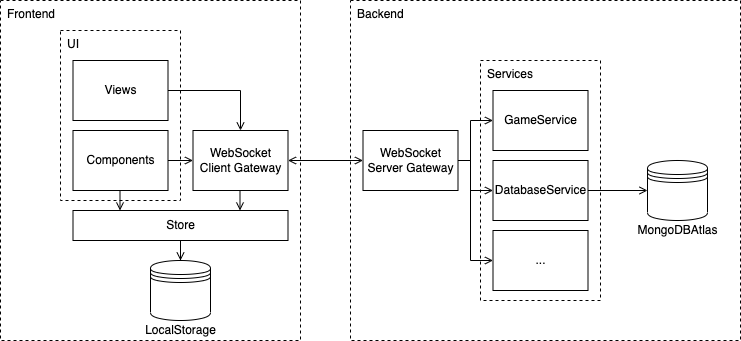

The diagram above was exported from draw.io. Its source (the exported page's mxGraphModel, read from the mxfile embedded in the PNG):
<mxGraphModel dx="220" dy="609" grid="1" gridSize="10" guides="1" tooltips="1" connect="1" arrows="1" fold="1" page="1" pageScale="1" pageWidth="827" pageHeight="1169" math="0" shadow="0">
  <root>
    <mxCell id="0" />
    <mxCell id="1" parent="0" />
    <mxCell id="O5kGJGylbeza2Zqbd8BH-1" value="Frontend" style="rounded=0;whiteSpace=wrap;html=1;dashed=1;align=left;verticalAlign=top;spacingLeft=5;" parent="1" vertex="1">
      <mxGeometry x="44" y="245" width="300" height="340" as="geometry" />
    </mxCell>
    <mxCell id="O5kGJGylbeza2Zqbd8BH-2" value="Backend" style="rounded=0;whiteSpace=wrap;html=1;dashed=1;align=left;verticalAlign=top;spacingLeft=5;" parent="1" vertex="1">
      <mxGeometry x="394" y="245" width="390" height="340" as="geometry" />
    </mxCell>
    <mxCell id="O5kGJGylbeza2Zqbd8BH-5" value="" style="group" parent="1" vertex="1" connectable="0">
      <mxGeometry x="179" y="505" width="90" height="80" as="geometry" />
    </mxCell>
    <mxCell id="O5kGJGylbeza2Zqbd8BH-3" value="" style="shape=datastore;whiteSpace=wrap;html=1;align=left;verticalAlign=top;" parent="O5kGJGylbeza2Zqbd8BH-5" vertex="1">
      <mxGeometry x="15" width="60" height="60" as="geometry" />
    </mxCell>
    <mxCell id="O5kGJGylbeza2Zqbd8BH-4" value="LocalStorage" style="text;html=1;align=center;verticalAlign=middle;resizable=0;points=[];autosize=1;strokeColor=none;fillColor=none;" parent="O5kGJGylbeza2Zqbd8BH-5" vertex="1">
      <mxGeometry y="60" width="90" height="20" as="geometry" />
    </mxCell>
    <mxCell id="O5kGJGylbeza2Zqbd8BH-6" value="" style="group" parent="1" vertex="1" connectable="0">
      <mxGeometry x="676" y="405" width="95" height="80" as="geometry" />
    </mxCell>
    <mxCell id="O5kGJGylbeza2Zqbd8BH-7" value="" style="shape=datastore;whiteSpace=wrap;html=1;align=left;verticalAlign=top;" parent="O5kGJGylbeza2Zqbd8BH-6" vertex="1">
      <mxGeometry x="15" width="60" height="60" as="geometry" />
    </mxCell>
    <mxCell id="O5kGJGylbeza2Zqbd8BH-8" value="MongoDBAtlas" style="text;html=1;align=center;verticalAlign=middle;resizable=0;points=[];autosize=1;strokeColor=none;fillColor=none;" parent="O5kGJGylbeza2Zqbd8BH-6" vertex="1">
      <mxGeometry x="-5" y="60" width="100" height="20" as="geometry" />
    </mxCell>
    <mxCell id="O5kGJGylbeza2Zqbd8BH-14" value="UI" style="rounded=0;whiteSpace=wrap;html=1;dashed=1;align=left;verticalAlign=top;spacingLeft=5;fillColor=none;" parent="1" vertex="1">
      <mxGeometry x="104" y="275" width="120" height="170" as="geometry" />
    </mxCell>
    <mxCell id="O5kGJGylbeza2Zqbd8BH-16" style="edgeStyle=orthogonalEdgeStyle;rounded=0;orthogonalLoop=1;jettySize=auto;html=1;endArrow=open;endFill=0;" parent="1" source="O5kGJGylbeza2Zqbd8BH-9" target="O5kGJGylbeza2Zqbd8BH-12" edge="1">
      <mxGeometry relative="1" as="geometry" />
    </mxCell>
    <mxCell id="O5kGJGylbeza2Zqbd8BH-9" value="Components" style="rounded=0;whiteSpace=wrap;html=1;align=center;verticalAlign=middle;" parent="1" vertex="1">
      <mxGeometry x="116.5" y="375" width="95" height="60" as="geometry" />
    </mxCell>
    <mxCell id="O5kGJGylbeza2Zqbd8BH-15" style="edgeStyle=orthogonalEdgeStyle;rounded=0;orthogonalLoop=1;jettySize=auto;html=1;entryX=0.5;entryY=0;entryDx=0;entryDy=0;endArrow=open;endFill=0;" parent="1" source="O5kGJGylbeza2Zqbd8BH-10" target="O5kGJGylbeza2Zqbd8BH-12" edge="1">
      <mxGeometry relative="1" as="geometry" />
    </mxCell>
    <mxCell id="O5kGJGylbeza2Zqbd8BH-10" value="Views" style="rounded=0;whiteSpace=wrap;html=1;align=center;verticalAlign=middle;" parent="1" vertex="1">
      <mxGeometry x="116.5" y="305" width="95" height="60" as="geometry" />
    </mxCell>
    <mxCell id="O5kGJGylbeza2Zqbd8BH-18" style="edgeStyle=orthogonalEdgeStyle;rounded=0;orthogonalLoop=1;jettySize=auto;html=1;entryX=0.5;entryY=0;entryDx=0;entryDy=0;endArrow=open;endFill=0;startArrow=none;startFill=0;" parent="1" source="O5kGJGylbeza2Zqbd8BH-11" target="O5kGJGylbeza2Zqbd8BH-3" edge="1">
      <mxGeometry relative="1" as="geometry" />
    </mxCell>
    <mxCell id="O5kGJGylbeza2Zqbd8BH-11" value="Store" style="rounded=0;whiteSpace=wrap;html=1;align=center;verticalAlign=middle;" parent="1" vertex="1">
      <mxGeometry x="116.5" y="455" width="215" height="30" as="geometry" />
    </mxCell>
    <mxCell id="O5kGJGylbeza2Zqbd8BH-24" style="edgeStyle=orthogonalEdgeStyle;rounded=0;orthogonalLoop=1;jettySize=auto;html=1;entryX=0;entryY=0.5;entryDx=0;entryDy=0;startArrow=open;startFill=0;endArrow=open;endFill=0;" parent="1" source="O5kGJGylbeza2Zqbd8BH-12" target="O5kGJGylbeza2Zqbd8BH-23" edge="1">
      <mxGeometry relative="1" as="geometry" />
    </mxCell>
    <mxCell id="O5kGJGylbeza2Zqbd8BH-12" value="WebSocket Client Gateway" style="rounded=0;whiteSpace=wrap;html=1;align=center;verticalAlign=middle;" parent="1" vertex="1">
      <mxGeometry x="236.5" y="375" width="95" height="60" as="geometry" />
    </mxCell>
    <mxCell id="O5kGJGylbeza2Zqbd8BH-19" style="edgeStyle=orthogonalEdgeStyle;rounded=0;orthogonalLoop=1;jettySize=auto;html=1;entryX=0.5;entryY=0;entryDx=0;entryDy=0;endArrow=open;endFill=0;" parent="1" edge="1">
      <mxGeometry relative="1" as="geometry">
        <mxPoint x="163.5" y="435" as="sourcePoint" />
        <mxPoint x="163.5" y="455" as="targetPoint" />
      </mxGeometry>
    </mxCell>
    <mxCell id="O5kGJGylbeza2Zqbd8BH-22" style="edgeStyle=orthogonalEdgeStyle;rounded=0;orthogonalLoop=1;jettySize=auto;html=1;entryX=0.5;entryY=0;entryDx=0;entryDy=0;endArrow=open;endFill=0;" parent="1" edge="1">
      <mxGeometry relative="1" as="geometry">
        <mxPoint x="283.5" y="435" as="sourcePoint" />
        <mxPoint x="283.5" y="455" as="targetPoint" />
      </mxGeometry>
    </mxCell>
    <mxCell id="O5kGJGylbeza2Zqbd8BH-33" style="edgeStyle=orthogonalEdgeStyle;rounded=0;orthogonalLoop=1;jettySize=auto;html=1;entryX=0;entryY=0.5;entryDx=0;entryDy=0;startArrow=none;startFill=0;endArrow=open;endFill=0;" parent="1" source="O5kGJGylbeza2Zqbd8BH-23" target="O5kGJGylbeza2Zqbd8BH-30" edge="1">
      <mxGeometry relative="1" as="geometry">
        <Array as="points">
          <mxPoint x="514" y="405" />
          <mxPoint x="514" y="365" />
        </Array>
      </mxGeometry>
    </mxCell>
    <mxCell id="O5kGJGylbeza2Zqbd8BH-34" style="edgeStyle=orthogonalEdgeStyle;rounded=0;orthogonalLoop=1;jettySize=auto;html=1;entryX=0;entryY=0.5;entryDx=0;entryDy=0;startArrow=none;startFill=0;endArrow=open;endFill=0;" parent="1" source="O5kGJGylbeza2Zqbd8BH-23" target="O5kGJGylbeza2Zqbd8BH-29" edge="1">
      <mxGeometry relative="1" as="geometry">
        <Array as="points">
          <mxPoint x="514" y="405" />
          <mxPoint x="514" y="435" />
        </Array>
      </mxGeometry>
    </mxCell>
    <mxCell id="O5kGJGylbeza2Zqbd8BH-35" style="edgeStyle=orthogonalEdgeStyle;rounded=0;orthogonalLoop=1;jettySize=auto;html=1;entryX=0;entryY=0.5;entryDx=0;entryDy=0;startArrow=none;startFill=0;endArrow=open;endFill=0;" parent="1" source="O5kGJGylbeza2Zqbd8BH-23" target="O5kGJGylbeza2Zqbd8BH-31" edge="1">
      <mxGeometry relative="1" as="geometry">
        <Array as="points">
          <mxPoint x="514" y="405" />
          <mxPoint x="514" y="505" />
        </Array>
      </mxGeometry>
    </mxCell>
    <mxCell id="O5kGJGylbeza2Zqbd8BH-23" value="WebSocket Server Gateway" style="rounded=0;whiteSpace=wrap;html=1;align=center;verticalAlign=middle;" parent="1" vertex="1">
      <mxGeometry x="406.5" y="375" width="95" height="60" as="geometry" />
    </mxCell>
    <mxCell id="O5kGJGylbeza2Zqbd8BH-28" value="Services" style="rounded=0;whiteSpace=wrap;html=1;dashed=1;align=left;verticalAlign=top;spacingLeft=5;fillColor=none;" parent="1" vertex="1">
      <mxGeometry x="524" y="305" width="120" height="240" as="geometry" />
    </mxCell>
    <mxCell id="O5kGJGylbeza2Zqbd8BH-32" style="edgeStyle=orthogonalEdgeStyle;rounded=0;orthogonalLoop=1;jettySize=auto;html=1;entryX=0;entryY=0.5;entryDx=0;entryDy=0;startArrow=none;startFill=0;endArrow=open;endFill=0;" parent="1" source="O5kGJGylbeza2Zqbd8BH-29" target="O5kGJGylbeza2Zqbd8BH-7" edge="1">
      <mxGeometry relative="1" as="geometry" />
    </mxCell>
    <mxCell id="O5kGJGylbeza2Zqbd8BH-29" value="DatabaseService" style="rounded=0;whiteSpace=wrap;html=1;align=center;verticalAlign=middle;" parent="1" vertex="1">
      <mxGeometry x="536.5" y="405" width="95" height="60" as="geometry" />
    </mxCell>
    <mxCell id="O5kGJGylbeza2Zqbd8BH-30" value="GameService" style="rounded=0;whiteSpace=wrap;html=1;align=center;verticalAlign=middle;" parent="1" vertex="1">
      <mxGeometry x="536.5" y="335" width="95" height="60" as="geometry" />
    </mxCell>
    <mxCell id="O5kGJGylbeza2Zqbd8BH-31" value="..." style="rounded=0;whiteSpace=wrap;html=1;align=center;verticalAlign=middle;" parent="1" vertex="1">
      <mxGeometry x="536.5" y="475" width="95" height="60" as="geometry" />
    </mxCell>
  </root>
</mxGraphModel>